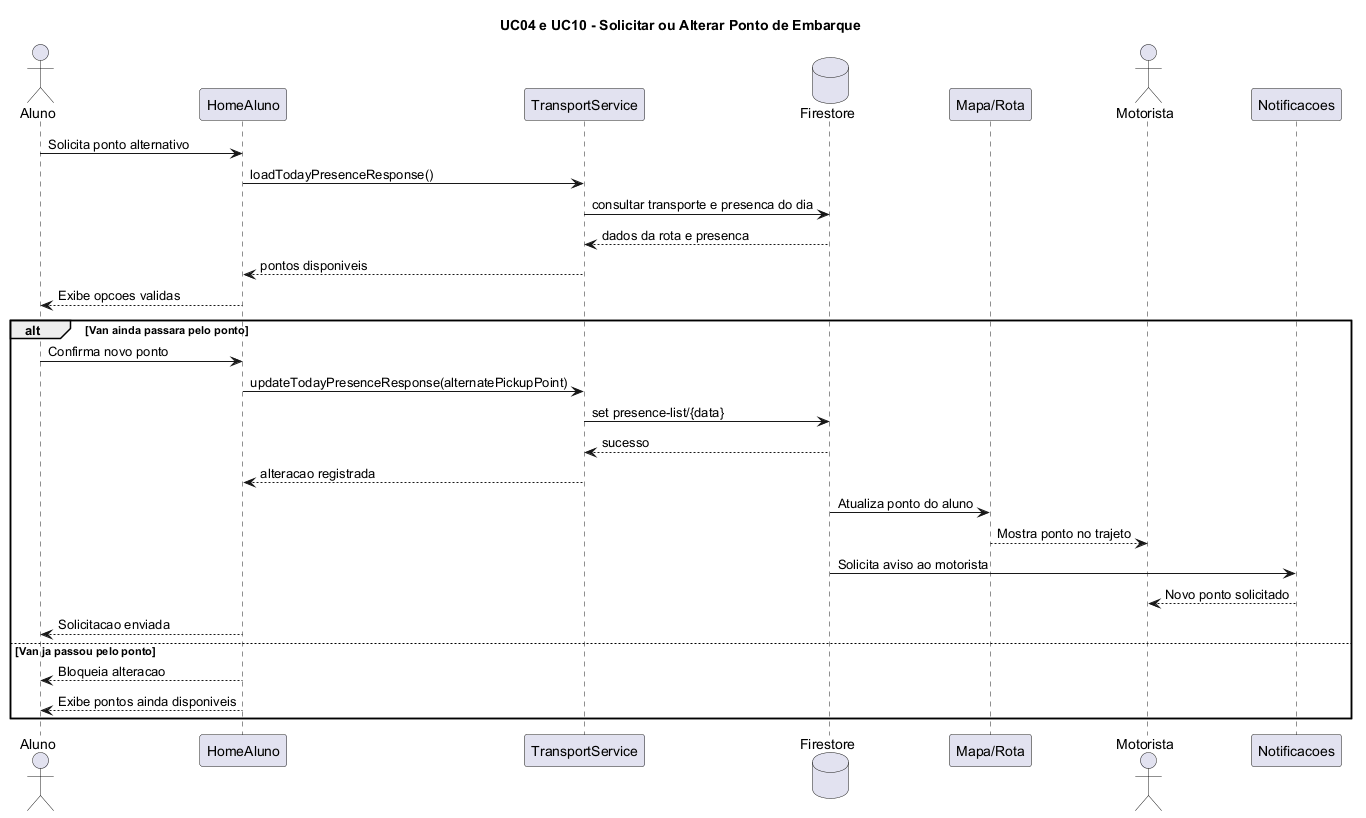

The diagram above was rendered by PlantUML. Its source (embedded in the PNG):
@startuml
title UC04 e UC10 - Solicitar ou Alterar Ponto de Embarque

actor Aluno

participant "HomeAluno" as Home
participant "TransportService" as Transporte
database "Firestore" as Firestore
participant "Mapa/Rota" as Mapa
actor Motorista
participant "Notificacoes" as Notificacoes

Aluno -> Home : Solicita ponto alternativo
Home -> Transporte : loadTodayPresenceResponse()
Transporte -> Firestore : consultar transporte e presenca do dia
Firestore --> Transporte : dados da rota e presenca
Transporte --> Home : pontos disponiveis
Home --> Aluno : Exibe opcoes validas

alt Van ainda passara pelo ponto
    Aluno -> Home : Confirma novo ponto
    Home -> Transporte : updateTodayPresenceResponse(alternatePickupPoint)
    Transporte -> Firestore : set presence-list/{data}
    Firestore --> Transporte : sucesso
    Transporte --> Home : alteracao registrada
    Firestore -> Mapa : Atualiza ponto do aluno
    Mapa --> Motorista : Mostra ponto no trajeto
    Firestore -> Notificacoes : Solicita aviso ao motorista
    Notificacoes --> Motorista : Novo ponto solicitado
    Home --> Aluno : Solicitacao enviada
else Van ja passou pelo ponto
    Home --> Aluno : Bloqueia alteracao
    Home --> Aluno : Exibe pontos ainda disponiveis
end

@enduml